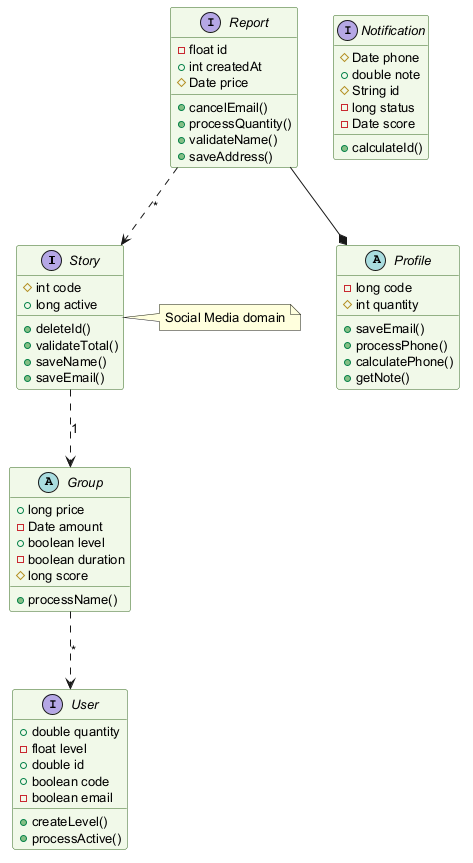

The diagram above was rendered by PlantUML. Its source (embedded in the PNG):
@startuml
skinparam backgroundColor #FFFFFF
skinparam classBackgroundColor #F1F8E9
skinparam classBorderColor #33691E
skinparam defaultFontSize 13
interface Story {
  #int code
  +long active
  +deleteId()
  +validateTotal()
  +saveName()
  +saveEmail()
}
interface Report {
  -float id
  +int createdAt
  #Date price
  +cancelEmail()
  +processQuantity()
  +validateName()
  +saveAddress()
}
interface User {
  +double quantity
  -float level
  +double id
  +boolean code
  -boolean email
  +createLevel()
  +processActive()
}
abstract class Profile {
  -long code
  #int quantity
  +saveEmail()
  +processPhone()
  +calculatePhone()
  +getNote()
}
interface Notification {
  #Date phone
  +double note
  #String id
  -long status
  -Date score
  +calculateId()
}
abstract class Group {
  +long price
  -Date amount
  +boolean level
  -boolean duration
  #long score
  +processName()
}
Group ..> User : "*"
Report ..> Story : "*"
Story ..> Group : "1"
Report --* Profile
note right of Story : Social Media domain
@enduml